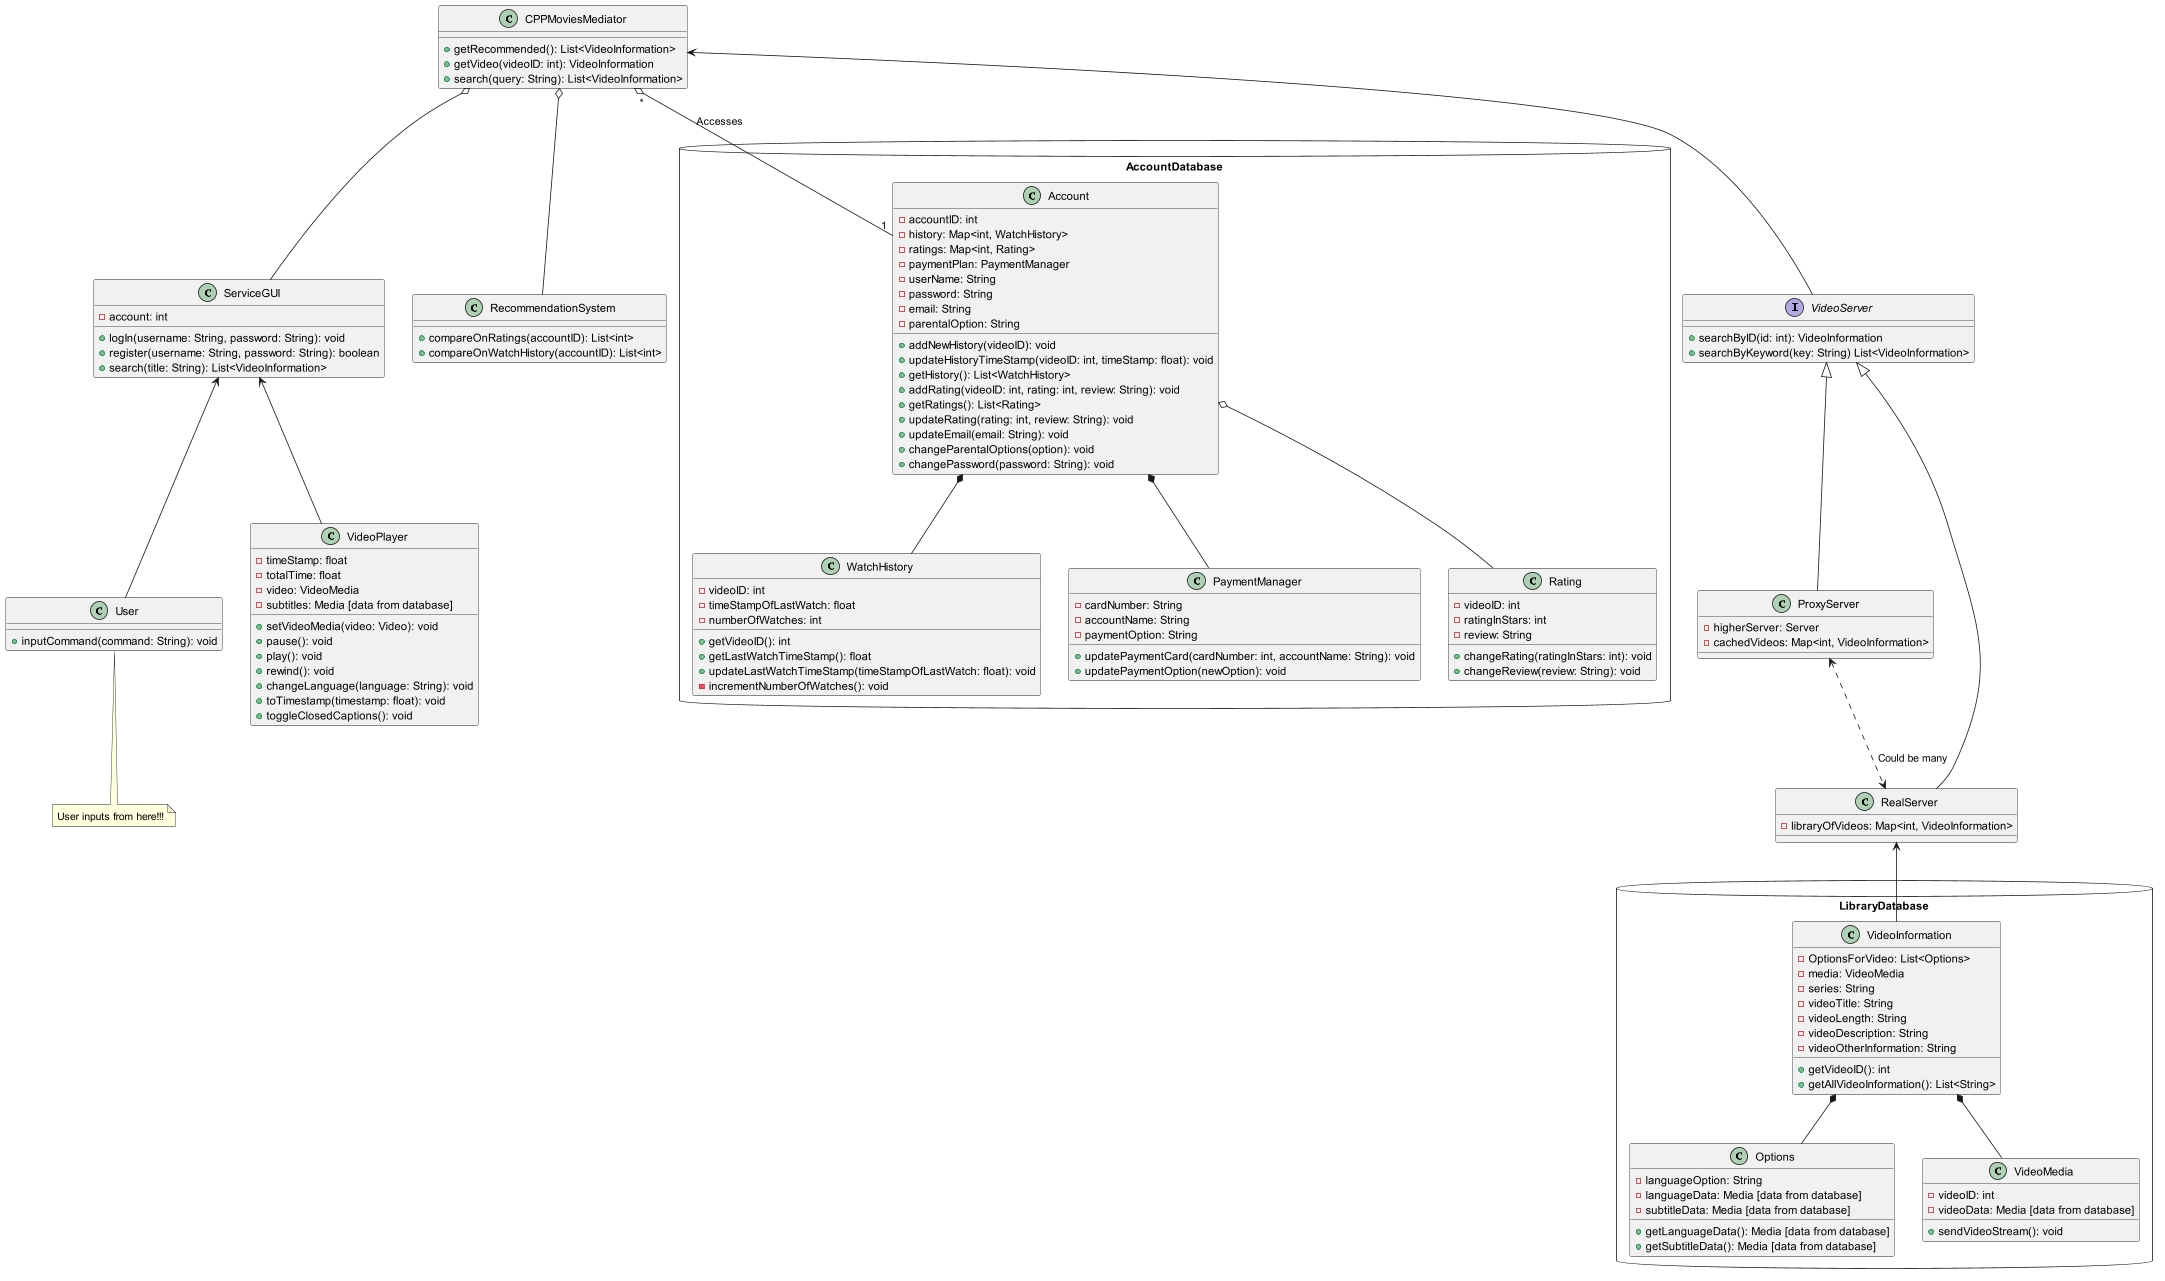

The diagram above was rendered by PlantUML. Its source (embedded in the PNG):
@startuml
'https://plantuml.com/class-diagram

class User {
+ inputCommand(command: String): void
}


package AccountDatabase <<Database>> {
class WatchHistory
{
- videoID: int
- timeStampOfLastWatch: float
- numberOfWatches: int

+ getVideoID(): int
+ getLastWatchTimeStamp(): float
+ updateLastWatchTimeStamp(timeStampOfLastWatch: float): void
- incrementNumberOfWatches(): void
}
class PaymentManager
{
- cardNumber: String
- accountName: String
- paymentOption: String

+ updatePaymentCard(cardNumber: int, accountName: String): void
+ updatePaymentOption(newOption): void
}
class Account
{
- accountID: int
- history: Map<int, WatchHistory>
- ratings: Map<int, Rating>
- paymentPlan: PaymentManager
- userName: String
- password: String
- email: String
- parentalOption: String

+ addNewHistory(videoID): void
+ updateHistoryTimeStamp(videoID: int, timeStamp: float): void
+ getHistory(): List<WatchHistory>
+ addRating(videoID: int, rating: int, review: String): void
+ getRatings(): List<Rating>
+ updateRating(rating: int, review: String): void
+ updateEmail(email: String): void
+ changeParentalOptions(option): void
+ changePassword(password: String): void
}

class Rating
{
- videoID: int
- ratingInStars: int
- review: String

+ changeRating(ratingInStars: int): void
+ changeReview(review: String): void
}

Account *-- PaymentManager
Account *-- WatchHistory
Account o-- Rating
}


class ServiceGUI
{
- account: int

+ logIn(username: String, password: String): void
+ register(username: String, password: String): boolean
+ search(title: String): List<VideoInformation>
}
ServiceGUI <-- User

class VideoPlayer
{
- timeStamp: float
- totalTime: float
- video: VideoMedia
- subtitles: Media [data from database]
+ setVideoMedia(video: Video): void
+ pause(): void
+ play(): void
+ rewind(): void
+ changeLanguage(language: String): void
+ toTimestamp(timestamp: float): void
+ toggleClosedCaptions(): void
}
ServiceGUI <-- VideoPlayer

class RecommendationSystem
{
+ compareOnRatings(accountID): List<int>
+ compareOnWatchHistory(accountID): List<int>

}

class CPPMoviesMediator
{
+getRecommended(): List<VideoInformation>
+getVideo(videoID: int): VideoInformation
+search(query: String): List<VideoInformation>
}
CPPMoviesMediator o-- RecommendationSystem
CPPMoviesMediator o-- ServiceGUI
CPPMoviesMediator"*" o-- "1"Account: Accesses


package LibraryDatabase <<Database>> {
class VideoInformation
{
- OptionsForVideo: List<Options>
- media: VideoMedia
- series: String
- videoTitle: String
- videoLength: String
- videoDescription: String
- videoOtherInformation: String

+ getVideoID(): int
+ getAllVideoInformation(): List<String>
}

class Options
{
- languageOption: String
- languageData: Media [data from database]
- subtitleData: Media [data from database]

+ getLanguageData(): Media [data from database]
+ getSubtitleData(): Media [data from database]
}
class VideoMedia
{
- videoID: int
- videoData: Media [data from database]

+ sendVideoStream(): void
}

VideoInformation *-- Options
VideoInformation *-- VideoMedia
}

interface VideoServer {
+ searchByID(id: int): VideoInformation
+ searchByKeyword(key: String) List<VideoInformation>
}

class RealServer
{
- libraryOfVideos: Map<int, VideoInformation>
}
class ProxyServer
{
- higherServer: Server
- cachedVideos: Map<int, VideoInformation>
}

CPPMoviesMediator <-- VideoServer
VideoServer <|-- ProxyServer
VideoServer <|-- RealServer
ProxyServer <..> RealServer: " Could be many"

RealServer <-- VideoInformation

note bottom of User
    User inputs from here!!!
end note

@enduml